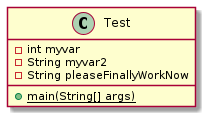

The diagram above was rendered by PlantUML. Its source (embedded in the PNG):
@startuml test

class Test {
    - int myvar
    - String myvar2
    - String pleaseFinallyWorkNow
    {static} + main(String[] args)
}

@enduml